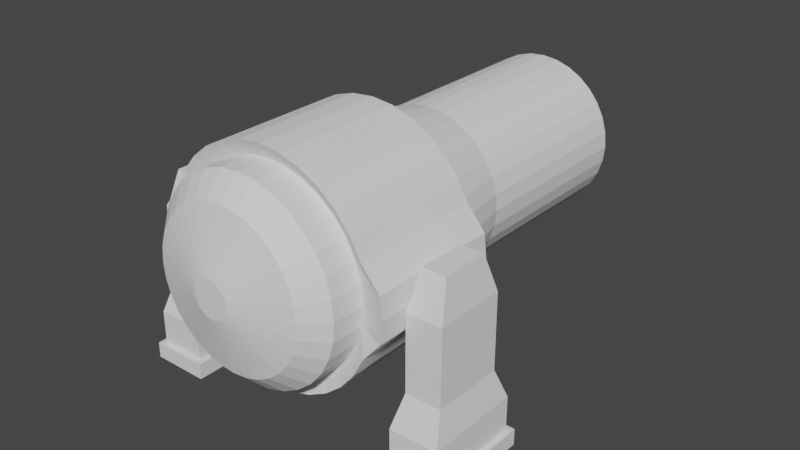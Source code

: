 # Source: canon.blend  (saved by Blender 2.81.16; exported with 4.5.12 LTS)
import bpy
from mathutils import Matrix  # noqa: F401  (used for matrix-valued properties, if any)

bpy.ops.wm.read_factory_settings(use_empty=True)
scene = bpy.context.scene
scene.name = 'Scene'

# ---- collections
col_collection = bpy.data.collections.new('Collection'); scene.collection.children.link(col_collection)

# ---- world
world_world = bpy.data.worlds.new('World'); scene.world = world_world
world_world.use_nodes = True; world_world.node_tree.nodes.clear()
_N = world_world.node_tree.nodes; _L = world_world.node_tree.links
n0 = _N.new('ShaderNodeOutputWorld'); n0.name = 'World Output'; n0.location = (300, 300)
n1 = _N.new('ShaderNodeBackground'); n1.name = 'Background'; n1.location = (10, 300)
n1.inputs[0].default_value = (0.05088, 0.05088, 0.05088, 1.0)
_L.new(n1.outputs[0], n0.inputs[0])
n0.is_active_output = True
world_world.color = (0.05088, 0.05088, 0.05088)
world_world.use_sun_shadow = False
world_world.sun_shadow_jitter_overblur = 0.0

# ---- meshes
me_cylinder = bpy.data.meshes.new('Cylinder')
me_cylinder.from_pydata([(-5.088e-08, 0.8668, -4.171), (-2.462e-08, 1.207, 0.6933), (0.1691, 0.8501, -4.171), (0.2355, 1.184, 0.6933), (0.3317, 0.8008, -4.171), (0.4619, 1.115, 0.6933), (0.4815, 0.7207, -4.171), (0.6705, 1.004, 0.6933), (0.6129, 0.6129, -4.171), (0.8534, 0.8534, 0.6933), (0.7207, 0.4815, -4.171), (1.004, 0.6705, 0.6933), (0.8008, 0.3317, -4.171), (1.115, 0.4619, 0.6933), (0.8501, 0.1691, -4.171), (1.184, 0.2355, 0.6933), (0.8668, -8.355e-08, -4.171), (1.207, 1.355e-08, 0.6933), (0.8501, -0.1691, -4.171), (1.184, -0.2355, 0.6933), (0.8008, -0.3317, -4.171), (1.115, -0.4619, 0.6933), (0.7207, -0.4815, -4.171), (1.004, -0.6705, 0.6933), (0.6129, -0.6129, -4.171), (0.8534, -0.8534, 0.6933), (0.4815, -0.7207, -4.171), (0.6705, -1.004, 0.6933), (0.3317, -0.8008, -4.171), (0.4619, -1.115, 0.6933), (0.1691, -0.8501, -4.171), (0.2355, -1.184, 0.6933), (-2.849e-07, -0.8668, -4.171), (-4.179e-07, -1.207, 0.6933), (-0.1691, -0.8501, -4.171), (-0.2355, -1.184, 0.6933), (-0.3317, -0.8008, -4.171), (-0.4619, -1.115, 0.6933), (-0.4815, -0.7207, -4.171), (-0.6705, -1.004, 0.6933), (-0.6129, -0.6129, -4.171), (-0.8534, -0.8534, 0.6933), (-0.7207, -0.4815, -4.171), (-1.004, -0.6705, 0.6933), (-0.8008, -0.3317, -4.171), (-1.115, -0.4619, 0.6933), (-0.8501, -0.1691, -4.171), (-1.184, -0.2355, 0.6933), (-0.8668, 7.043e-07, -4.171), (-1.207, 1.088e-06, 0.6933), (-0.8501, 0.1691, -4.171), (-1.184, 0.2355, 0.6933), (-0.8008, 0.3317, -4.171), (-1.115, 0.4619, 0.6933), (-0.7207, 0.4815, -4.171), (-1.004, 0.6705, 0.6933), (-0.6129, 0.6129, -4.171), (-0.8534, 0.8534, 0.6933), (-0.4815, 0.7207, -4.171), (-0.6705, 1.004, 0.6933), (-0.3317, 0.8008, -4.171), (-0.4619, 1.115, 0.6933), (-0.1691, 0.8501, -4.171), (-0.2355, 1.184, 0.6933), (0.0, 1.0, -1.8), (0.1951, 0.9808, -1.8), (0.3827, 0.9239, -1.8), (0.5556, 0.8315, -1.8), (0.7071, 0.7071, -1.8), (0.8315, 0.5556, -1.8), (0.9239, 0.3827, -1.8), (0.9808, 0.1951, -1.8), (1.0, -3.183e-09, -1.8), (0.9808, -0.1951, -1.8), (0.9239, -0.3827, -1.8), (0.8315, -0.5556, -1.8), (0.7071, -0.7071, -1.8), (0.5556, -0.8315, -1.8), (0.3827, -0.9239, -1.8), (0.1951, -0.9808, -1.8), (-3.258e-07, -1.0, -1.8), (-0.1951, -0.9808, -1.8), (-0.3827, -0.9239, -1.8), (-0.5556, -0.8315, -1.8), (-0.7071, -0.7071, -1.8), (-0.8315, -0.5556, -1.8), (-0.9239, -0.3827, -1.8), (-0.9808, -0.1951, -1.8), (-1.0, 8.869e-07, -1.8), (-0.9808, 0.1951, -1.8), (-0.9239, 0.3827, -1.8), (-0.8315, 0.5556, -1.8), (-0.7071, 0.7071, -1.8), (-0.5556, 0.8315, -1.8), (-0.3827, 0.9239, -1.8), (-0.1951, 0.9808, -1.8), (-2.462e-08, 1.207, -0.7373), (0.2355, 1.184, -0.7373), (0.4619, 1.115, -0.7373), (0.6705, 1.004, -0.7373), (0.8534, 0.8534, -0.7373), (1.004, 0.6705, -0.7373), (1.115, 0.4619, -0.7373), (1.184, 0.2355, -0.7373), (1.207, -2.261e-08, -0.7373), (1.184, -0.2355, -0.7373), (1.115, -0.4619, -0.7373), (1.004, -0.6705, -0.7373), (0.8534, -0.8534, -0.7373), (0.6705, -1.004, -0.7373), (0.4619, -1.115, -0.7373), (0.2355, -1.184, -0.7373), (-4.179e-07, -1.207, -0.7373), (-0.2355, -1.184, -0.7373), (-0.4619, -1.115, -0.7373), (-0.6705, -1.004, -0.7373), (-0.8534, -0.8534, -0.7373), (-1.004, -0.6705, -0.7373), (-1.115, -0.4619, -0.7373), (-1.184, -0.2355, -0.7373), (-1.207, 1.052e-06, -0.7373), (-1.184, 0.2355, -0.7373), (-1.115, 0.4619, -0.7373), (-1.004, 0.6705, -0.7373), (-0.8534, 0.8534, -0.7373), (-0.6705, 1.004, -0.7373), (-0.4619, 1.115, -0.7373), (-0.2355, 1.184, -0.7373), (0.0, 1.0, -4.171), (0.1951, 0.9808, -4.171), (0.3827, 0.9239, -4.171), (0.5556, 0.8315, -4.171), (0.7071, 0.7071, -4.171), (0.8315, 0.5556, -4.171), (0.9239, 0.3827, -4.171), (0.9808, 0.1951, -4.171), (1.0, -6.31e-08, -4.171), (0.9808, -0.1951, -4.171), (0.9239, -0.3827, -4.171), (0.8315, -0.5556, -4.171), (0.7071, -0.7071, -4.171), (0.5556, -0.8315, -4.171), (0.3827, -0.9239, -4.171), (0.1951, -0.9808, -4.171), (-3.258e-07, -1.0, -4.171), (-0.1951, -0.9808, -4.171), (-0.3827, -0.9239, -4.171), (-0.5556, -0.8315, -4.171), (-0.7071, -0.7071, -4.171), (-0.8315, -0.5556, -4.171), (-0.9239, -0.3827, -4.171), (-0.9808, -0.1951, -4.171), (-1.0, 8.27e-07, -4.171), (-0.9808, 0.1951, -4.171), (-0.9239, 0.3827, -4.171), (-0.8315, 0.5556, -4.171), (-0.7071, 0.7071, -4.171), (-0.5556, 0.8315, -4.171), (-0.3827, 0.9239, -4.171), (-0.1951, 0.9808, -4.171), (-1.222e-06, 0.8668, -0.1194), (0.1691, 0.8501, -0.1194), (0.3317, 0.8008, -0.1194), (0.4815, 0.7207, -0.1194), (0.6129, 0.6129, -0.1194), (0.7207, 0.4815, -0.1194), (0.8008, 0.3317, -0.1194), (0.8501, 0.1691, -0.1194), (0.8667, -8.355e-08, -0.1194), (0.8501, -0.1691, -0.1194), (0.8008, -0.3317, -0.1194), (0.7207, -0.4815, -0.1194), (0.6129, -0.6129, -0.1194), (0.4815, -0.7207, -0.1194), (0.3317, -0.8008, -0.1194), (0.1691, -0.8501, -0.1194), (-1.456e-06, -0.8668, -0.1194), (-0.1691, -0.8501, -0.1194), (-0.3317, -0.8008, -0.1194), (-0.4815, -0.7207, -0.1194), (-0.6129, -0.6129, -0.1194), (-0.7207, -0.4815, -0.1194), (-0.8008, -0.3317, -0.1194), (-0.8501, -0.1691, -0.1194), (-0.8668, 7.043e-07, -0.1194), (-0.8501, 0.1691, -0.1194), (-0.8008, 0.3317, -0.1194), (-0.7207, 0.4815, -0.1194), (-0.6129, 0.6129, -0.1194), (-0.4815, 0.7207, -0.1194), (-0.3317, 0.8008, -0.1194), (-0.1691, 0.8501, -0.1194), (0.2723, 1.369, 0.8051), (-4.502e-08, 1.396, 0.8051), (-4.502e-08, 1.396, -0.8491), (0.534, 1.289, 0.8051), (0.7753, 1.16, 0.8051), (0.9868, 0.9868, 0.8051), (1.16, 0.7753, 0.8051), (1.289, 0.534, 0.8051), (1.513, 0.2723, 0.8051), (1.543, -2.9e-08, 0.8051), (1.513, -0.2723, 0.8051), (1.289, -0.534, 0.8051), (1.16, -0.7753, 0.8051), (0.9868, -0.9868, 0.8051), (0.7753, -1.16, 0.8051), (0.534, -1.289, 0.8051), (0.2723, -1.369, 0.8051), (-4.997e-07, -1.396, 0.8051), (-0.2723, -1.369, 0.8051), (-0.534, -1.289, 0.8051), (-0.7753, -1.16, 0.8051), (-0.9868, -0.9868, 0.8051), (-1.16, -0.7753, 0.8051), (-1.289, -0.534, 0.8051), (-1.513, -0.2723, 0.8051), (-1.543, 1.213e-06, 0.8051), (-1.513, 0.2723, 0.8051), (-1.289, 0.534, 0.8051), (-1.16, 0.7753, 0.8051), (-0.9868, 0.9868, 0.8051), (-0.7753, 1.16, 0.8051), (-0.534, 1.289, 0.8051), (-0.2723, 1.369, 0.8051), (0.2723, 1.369, -0.8491), (0.534, 1.289, -0.8491), (0.7753, 1.16, -0.8491), (0.9868, 0.9868, -0.8491), (1.16, 0.7753, -0.8491), (1.289, 0.534, -0.8491), (1.513, 0.2723, -0.8491), (1.543, -7.081e-08, -0.8491), (1.513, -0.2723, -0.8491), (1.289, -0.534, -0.8491), (1.16, -0.7753, -0.8491), (0.9868, -0.9868, -0.8491), (0.7753, -1.16, -0.8491), (0.534, -1.289, -0.8491), (0.2723, -1.369, -0.8491), (-4.997e-07, -1.396, -0.8491), (-0.2723, -1.369, -0.8491), (-0.534, -1.289, -0.8491), (-0.7753, -1.16, -0.8491), (-0.9868, -0.9868, -0.8491), (-1.16, -0.7753, -0.8491), (-1.289, -0.534, -0.8491), (-1.513, -0.2723, -0.8491), (-1.543, 1.171e-06, -0.8491), (-1.513, 0.2723, -0.8491), (-1.289, 0.534, -0.8491), (-1.16, 0.7753, -0.8491), (-0.9868, 0.9868, -0.8491), (-0.7753, 1.16, -0.8491), (-0.534, 1.289, -0.8491), (-0.2723, 1.369, -0.8491), (-0.04402, 0.2213, 1.557), (-0.08634, 0.2085, 1.557), (-0.1254, 0.1876, 1.557), (-0.1595, 0.1595, 1.557), (-0.1876, 0.1254, 1.557), (-0.2085, 0.08634, 1.557), (-0.2213, 0.04402, 1.557), (-0.2256, 3.636e-07, 1.557), (-0.2213, -0.04402, 1.557), (-0.2085, -0.08634, 1.557), (-0.1876, -0.1254, 1.557), (-0.1595, -0.1595, 1.557), (-0.1254, -0.1876, 1.557), (-0.08634, -0.2085, 1.557), (-0.04402, -0.2213, 1.557), (-7.338e-08, -0.2256, 1.557), (0.04402, -0.2213, 1.557), (0.08634, -0.2085, 1.557), (0.1254, -0.1876, 1.557), (0.1595, -0.1595, 1.557), (0.1876, -0.1254, 1.557), (0.2085, -0.08634, 1.557), (0.2213, -0.04402, 1.557), (0.2256, 1.59e-07, 1.557), (0.2213, 0.04402, 1.557), (0.2085, 0.08634, 1.557), (0.1876, 0.1254, 1.557), (0.1595, 0.1595, 1.557), (0.1254, 0.1876, 1.557), (0.08634, 0.2085, 1.557), (0.04402, 0.2213, 1.557), (1.638e-08, 0.2256, 1.557), (0.1863, 0.9368, 1.352), (0.2355, 1.184, 1.101), (-5.818e-10, 1.207, 1.101), (-1.732e-07, 0.9551, 1.352), (0.3655, 0.8824, 1.352), (0.4619, 1.115, 1.101), (0.5306, 0.7942, 1.352), (0.6705, 1.004, 1.101), (0.6754, 0.6754, 1.352), (0.8534, 0.8534, 1.101), (0.7942, 0.5306, 1.352), (1.004, 0.6705, 1.101), (0.8824, 0.3655, 1.352), (1.115, 0.4619, 1.101), (0.9368, 0.1863, 1.352), (1.184, 0.2355, 1.101), (0.9551, 1.445e-08, 1.352), (1.207, 1.355e-08, 1.101), (0.9368, -0.1863, 1.352), (1.184, -0.2355, 1.101), (0.8824, -0.3655, 1.352), (1.115, -0.4619, 1.101), (0.7942, -0.5306, 1.352), (1.004, -0.6705, 1.101), (0.6754, -0.6754, 1.352), (0.8534, -0.8534, 1.101), (0.5306, -0.7942, 1.352), (0.6705, -1.004, 1.101), (0.3655, -0.8824, 1.352), (0.4619, -1.115, 1.101), (0.1863, -0.9368, 1.352), (0.2355, -1.184, 1.101), (-5.532e-07, -0.9551, 1.352), (-3.939e-07, -1.207, 1.101), (-0.1863, -0.9368, 1.352), (-0.2355, -1.184, 1.101), (-0.3655, -0.8824, 1.352), (-0.4619, -1.115, 1.101), (-0.5306, -0.7942, 1.352), (-0.6705, -1.004, 1.101), (-0.6754, -0.6754, 1.352), (-0.8534, -0.8534, 1.101), (-0.7942, -0.5306, 1.352), (-1.004, -0.6705, 1.101), (-0.8824, -0.3655, 1.352), (-1.115, -0.4619, 1.101), (-0.9368, -0.1863, 1.352), (-1.184, -0.2355, 1.101), (-0.9551, 8.806e-07, 1.352), (-1.207, 1.088e-06, 1.101), (-0.9368, 0.1863, 1.352), (-1.184, 0.2355, 1.101), (-0.8824, 0.3655, 1.352), (-1.115, 0.4619, 1.101), (-0.7942, 0.5306, 1.352), (-1.004, 0.6705, 1.101), (-0.6754, 0.6754, 1.352), (-0.8534, 0.8534, 1.101), (-0.5306, 0.7942, 1.352), (-0.6705, 1.004, 1.101), (-0.3655, 0.8824, 1.352), (-0.4619, 1.115, 1.101), (-0.1863, 0.9368, 1.352), (-0.2355, 1.184, 1.101), (-4.502e-08, 1.396, -0.2977), (-4.502e-08, 1.396, 0.2537), (0.2723, 1.369, 0.2537), (0.2723, 1.369, -0.2977), (0.534, 1.289, 0.2537), (0.534, 1.289, -0.2977), (0.7753, 1.16, 0.2537), (0.7753, 1.16, -0.2977), (0.9868, 0.9868, 0.2537), (0.9868, 0.9868, -0.2977), (1.16, 0.7753, 0.2537), (1.16, 0.7753, -0.2977), (1.289, 0.534, 0.2537), (1.289, 0.534, -0.2977), (1.513, 0.2723, 0.2537), (1.513, 0.2723, -0.2977), (1.543, -4.294e-08, 0.2537), (1.543, -5.687e-08, -0.2977), (1.513, -0.2723, 0.2537), (1.513, -0.2723, -0.2977), (1.289, -0.534, 0.2537), (1.289, -0.534, -0.2977), (1.16, -0.7753, 0.2537), (1.16, -0.7753, -0.2977), (0.9868, -0.9868, 0.2537), (0.9868, -0.9868, -0.2977), (0.7753, -1.16, 0.2537), (0.7753, -1.16, -0.2977), (0.534, -1.289, 0.2537), (0.534, -1.289, -0.2977), (0.2723, -1.369, 0.2537), (0.2723, -1.369, -0.2977), (-4.997e-07, -1.396, 0.2537), (-4.997e-07, -1.396, -0.2977), (-0.2723, -1.369, 0.2537), (-0.2723, -1.369, -0.2977), (-0.534, -1.289, 0.2537), (-0.534, -1.289, -0.2977), (-0.7753, -1.16, 0.2537), (-0.7753, -1.16, -0.2977), (-0.9868, -0.9868, 0.2537), (-0.9868, -0.9868, -0.2977), (-1.16, -0.7753, 0.2537), (-1.16, -0.7753, -0.2977), (-1.289, -0.534, 0.2537), (-1.289, -0.534, -0.2977), (-1.513, -0.2723, 0.2537), (-1.513, -0.2723, -0.2977), (-1.543, 1.199e-06, 0.2537), (-1.543, 1.185e-06, -0.2977), (-1.513, 0.2723, 0.2537), (-1.513, 0.2723, -0.2977), (-1.289, 0.534, 0.2537), (-1.289, 0.534, -0.2977), (-1.16, 0.7753, 0.2537), (-1.16, 0.7753, -0.2977), (-0.9868, 0.9868, 0.2537), (-0.9868, 0.9868, -0.2977), (-0.7753, 1.16, 0.2537), (-0.7753, 1.16, -0.2977), (-0.534, 1.289, 0.2537), (-0.534, 1.289, -0.2977), (-0.2723, 1.369, 0.2537), (-0.2723, 1.369, -0.2977)], [], [(23, 25, 205, 204), (96, 127, 255, 194), (102, 101, 229, 230), (5, 7, 196, 195), (57, 59, 222, 221), (103, 102, 230, 231), (39, 41, 213, 212), (104, 103, 231, 232), (21, 23, 204, 203), (105, 104, 232, 233), (3, 5, 195, 192), (55, 57, 221, 220), (106, 105, 233, 234), (37, 39, 212, 211), (107, 106, 234, 235), (19, 21, 203, 202), (108, 107, 235, 236), (53, 55, 220, 219), (109, 108, 236, 237), (1, 3, 192, 193), (35, 37, 211, 210), (110, 109, 237, 238), (17, 19, 202, 201), (111, 110, 238, 239), (112, 111, 239, 240), (51, 53, 219, 218), (33, 35, 210, 209), (113, 112, 240, 241), (15, 17, 201, 200), (114, 113, 241, 242), (1, 63, 351, 290), (49, 51, 218, 217), (115, 114, 242, 243), (16, 18, 169, 168), (159, 95, 64, 128), (158, 94, 95, 159), (157, 93, 94, 158), (156, 92, 93, 157), (155, 91, 92, 156), (154, 90, 91, 155), (153, 89, 90, 154), (152, 88, 89, 153), (151, 87, 88, 152), (150, 86, 87, 151), (149, 85, 86, 150), (148, 84, 85, 149), (147, 83, 84, 148), (146, 82, 83, 147), (145, 81, 82, 146), (144, 80, 81, 145), (143, 79, 80, 144), (142, 78, 79, 143), (141, 77, 78, 142), (140, 76, 77, 141), (139, 75, 76, 140), (138, 74, 75, 139), (137, 73, 74, 138), (136, 72, 73, 137), (135, 71, 72, 136), (134, 70, 71, 135), (133, 69, 70, 134), (132, 68, 69, 133), (131, 67, 68, 132), (130, 66, 67, 131), (129, 65, 66, 130), (128, 64, 65, 129), (95, 127, 96, 64), (94, 126, 127, 95), (93, 125, 126, 94), (92, 124, 125, 93), (91, 123, 124, 92), (90, 122, 123, 91), (89, 121, 122, 90), (88, 120, 121, 89), (87, 119, 120, 88), (86, 118, 119, 87), (85, 117, 118, 86), (84, 116, 117, 85), (83, 115, 116, 84), (82, 114, 115, 83), (81, 113, 114, 82), (80, 112, 113, 81), (79, 111, 112, 80), (78, 110, 111, 79), (77, 109, 110, 78), (76, 108, 109, 77), (75, 107, 108, 76), (74, 106, 107, 75), (73, 105, 106, 74), (72, 104, 105, 73), (71, 103, 104, 72), (70, 102, 103, 71), (69, 101, 102, 70), (68, 100, 101, 69), (67, 99, 100, 68), (66, 98, 99, 67), (65, 97, 98, 66), (64, 96, 97, 65), (2, 0, 128, 129), (4, 2, 129, 130), (6, 4, 130, 131), (8, 6, 131, 132), (10, 8, 132, 133), (12, 10, 133, 134), (14, 12, 134, 135), (16, 14, 135, 136), (18, 16, 136, 137), (20, 18, 137, 138), (22, 20, 138, 139), (24, 22, 139, 140), (26, 24, 140, 141), (28, 26, 141, 142), (30, 28, 142, 143), (32, 30, 143, 144), (34, 32, 144, 145), (36, 34, 145, 146), (38, 36, 146, 147), (40, 38, 147, 148), (42, 40, 148, 149), (44, 42, 149, 150), (46, 44, 150, 151), (48, 46, 151, 152), (50, 48, 152, 153), (52, 50, 153, 154), (54, 52, 154, 155), (56, 54, 155, 156), (58, 56, 156, 157), (60, 58, 157, 158), (62, 60, 158, 159), (0, 62, 159, 128), (160, 161, 162, 163, 164, 165, 166, 167, 168, 169, 170, 171, 172, 173, 174, 175, 176, 177, 178, 179, 180, 181, 182, 183, 184, 185, 186, 187, 188, 189, 190, 191), (44, 46, 183, 182), (18, 20, 170, 169), (46, 48, 184, 183), (20, 22, 171, 170), (48, 50, 185, 184), (22, 24, 172, 171), (50, 52, 186, 185), (24, 26, 173, 172), (52, 54, 187, 186), (26, 28, 174, 173), (0, 2, 161, 160), (54, 56, 188, 187), (28, 30, 175, 174), (2, 4, 162, 161), (56, 58, 189, 188), (30, 32, 176, 175), (4, 6, 163, 162), (58, 60, 190, 189), (32, 34, 177, 176), (6, 8, 164, 163), (60, 62, 191, 190), (34, 36, 178, 177), (8, 10, 165, 164), (62, 0, 160, 191), (36, 38, 179, 178), (10, 12, 166, 165), (38, 40, 180, 179), (12, 14, 167, 166), (40, 42, 181, 180), (14, 16, 168, 167), (42, 44, 182, 181), (353, 193, 192, 354), (354, 192, 195, 356), (356, 195, 196, 358), (358, 196, 197, 360), (360, 197, 198, 362), (362, 198, 199, 364), (364, 199, 200, 366), (366, 200, 201, 368), (368, 201, 202, 370), (370, 202, 203, 372), (372, 203, 204, 374), (374, 204, 205, 376), (376, 205, 206, 378), (378, 206, 207, 380), (380, 207, 208, 382), (382, 208, 209, 384), (384, 209, 210, 386), (386, 210, 211, 388), (388, 211, 212, 390), (390, 212, 213, 392), (392, 213, 214, 394), (394, 214, 215, 396), (396, 215, 216, 398), (398, 216, 217, 400), (400, 217, 218, 402), (402, 218, 219, 404), (404, 219, 220, 406), (406, 220, 221, 408), (408, 221, 222, 410), (410, 222, 223, 412), (412, 223, 224, 414), (414, 224, 193, 353), (101, 100, 228, 229), (41, 43, 214, 213), (127, 126, 254, 255), (100, 99, 227, 228), (59, 61, 223, 222), (126, 125, 253, 254), (7, 9, 197, 196), (99, 98, 226, 227), (125, 124, 252, 253), (25, 27, 206, 205), (98, 97, 225, 226), (43, 45, 215, 214), (124, 123, 251, 252), (97, 96, 194, 225), (61, 63, 224, 223), (123, 122, 250, 251), (9, 11, 198, 197), (122, 121, 249, 250), (27, 29, 207, 206), (45, 47, 216, 215), (121, 120, 248, 249), (63, 1, 193, 224), (120, 119, 247, 248), (11, 13, 199, 198), (119, 118, 246, 247), (29, 31, 208, 207), (47, 49, 217, 216), (118, 117, 245, 246), (117, 116, 244, 245), (13, 15, 200, 199), (116, 115, 243, 244), (31, 33, 209, 208), (5, 3, 289, 293), (25, 23, 311, 313), (43, 41, 329, 331), (61, 59, 347, 349), (17, 15, 303, 305), (35, 33, 321, 323), (53, 51, 339, 341), (9, 7, 295, 297), (27, 25, 313, 315), (45, 43, 331, 333), (63, 61, 349, 351), (19, 17, 305, 307), (37, 35, 323, 325), (55, 53, 341, 343), (11, 9, 297, 299), (29, 27, 315, 317), (47, 45, 333, 335), (286, 287, 256, 257, 258, 259, 260, 261, 262, 263, 264, 265, 266, 267, 268, 269, 270, 271, 272, 273, 274, 275, 276, 277, 278, 279, 280, 281, 282, 283, 284, 285), (21, 19, 307, 309), (39, 37, 325, 327), (57, 55, 343, 345), (13, 11, 299, 301), (31, 29, 317, 319), (49, 47, 335, 337), (348, 346, 258, 257), (7, 5, 293, 295), (23, 21, 309, 311), (41, 39, 327, 329), (59, 57, 345, 347), (15, 13, 301, 303), (33, 31, 319, 321), (51, 49, 337, 339), (289, 290, 291, 288), (293, 289, 288, 292), (295, 293, 292, 294), (297, 295, 294, 296), (299, 297, 296, 298), (301, 299, 298, 300), (303, 301, 300, 302), (305, 303, 302, 304), (307, 305, 304, 306), (309, 307, 306, 308), (311, 309, 308, 310), (313, 311, 310, 312), (315, 313, 312, 314), (317, 315, 314, 316), (319, 317, 316, 318), (321, 319, 318, 320), (323, 321, 320, 322), (325, 323, 322, 324), (327, 325, 324, 326), (329, 327, 326, 328), (331, 329, 328, 330), (333, 331, 330, 332), (335, 333, 332, 334), (337, 335, 334, 336), (339, 337, 336, 338), (341, 339, 338, 340), (343, 341, 340, 342), (345, 343, 342, 344), (347, 345, 344, 346), (349, 347, 346, 348), (351, 349, 348, 350), (290, 351, 350, 291), (3, 1, 290, 289), (304, 302, 280, 279), (322, 320, 271, 270), (340, 338, 262, 261), (296, 294, 284, 283), (314, 312, 275, 274), (332, 330, 266, 265), (350, 348, 257, 256), (306, 304, 279, 278), (324, 322, 270, 269), (342, 340, 261, 260), (291, 350, 256, 287), (298, 296, 283, 282), (316, 314, 274, 273), (334, 332, 265, 264), (288, 291, 287, 286), (308, 306, 278, 277), (326, 324, 269, 268), (344, 342, 260, 259), (300, 298, 282, 281), (318, 316, 273, 272), (336, 334, 264, 263), (292, 288, 286, 285), (310, 308, 277, 276), (328, 326, 268, 267), (346, 344, 259, 258), (302, 300, 281, 280), (320, 318, 272, 271), (338, 336, 263, 262), (294, 292, 285, 284), (312, 310, 276, 275), (330, 328, 267, 266), (255, 415, 352, 194), (415, 414, 353, 352), (254, 413, 415, 255), (413, 412, 414, 415), (253, 411, 413, 254), (411, 410, 412, 413), (252, 409, 411, 253), (409, 408, 410, 411), (251, 407, 409, 252), (407, 406, 408, 409), (250, 405, 407, 251), (405, 404, 406, 407), (249, 403, 405, 250), (403, 402, 404, 405), (248, 401, 403, 249), (401, 400, 402, 403), (247, 399, 401, 248), (399, 398, 400, 401), (246, 397, 399, 247), (397, 396, 398, 399), (245, 395, 397, 246), (395, 394, 396, 397), (244, 393, 395, 245), (393, 392, 394, 395), (243, 391, 393, 244), (391, 390, 392, 393), (242, 389, 391, 243), (389, 388, 390, 391), (241, 387, 389, 242), (387, 386, 388, 389), (240, 385, 387, 241), (385, 384, 386, 387), (239, 383, 385, 240), (383, 382, 384, 385), (238, 381, 383, 239), (381, 380, 382, 383), (237, 379, 381, 238), (379, 378, 380, 381), (236, 377, 379, 237), (377, 376, 378, 379), (235, 375, 377, 236), (375, 374, 376, 377), (234, 373, 375, 235), (373, 372, 374, 375), (233, 371, 373, 234), (371, 370, 372, 373), (232, 369, 371, 233), (369, 368, 370, 371), (231, 367, 369, 232), (367, 366, 368, 369), (230, 365, 367, 231), (365, 364, 366, 367), (229, 363, 365, 230), (363, 362, 364, 365), (228, 361, 363, 229), (361, 360, 362, 363), (227, 359, 361, 228), (359, 358, 360, 361), (226, 357, 359, 227), (357, 356, 358, 359), (225, 355, 357, 226), (355, 354, 356, 357), (194, 352, 355, 225), (352, 353, 354, 355)])
_uv = me_cylinder.uv_layers.new(name='UVMap')
_uv.uv.foreach_set('vector', [0.4496, 0.1167, 0.4197, 0.08029, 0.4197, 0.08029, 0.4496, 0.1167, 0.0, 0.875, 0.03125, 0.875, 0.03125, 0.875, 0.0, 0.875, 0.8125, 0.875, 0.8438, 0.875, 0.8438, 0.875, 0.8125, 0.875, 0.3418, 0.4717, 0.3833, 0.4496, 0.3833, 0.4496, 0.3418, 0.4717, 0.08029, 0.4197, 0.1167, 0.4496, 0.1167, 0.4496, 0.08029, 0.4197, 0.7812, 0.875, 0.8125, 0.875, 0.8125, 0.875, 0.7812, 0.875, 0.1167, 0.05045, 0.08029, 0.08029, 0.08029, 0.08029, 0.1167, 0.05045, 0.75, 0.875, 0.7812, 0.875, 0.7812, 0.875, 0.75, 0.875, 0.4717, 0.1582, 0.4496, 0.1167, 0.4496, 0.1167, 0.4717, 0.1582, 0.7188, 0.875, 0.75, 0.875, 0.75, 0.875, 0.7188, 0.875, 0.2968, 0.4854, 0.3418, 0.4717, 0.3418, 0.4717, 0.2968, 0.4854, 0.05045, 0.3833, 0.08029, 0.4197, 0.08029, 0.4197, 0.05045, 0.3833, 0.6875, 0.875, 0.7188, 0.875, 0.7188, 0.875, 0.6875, 0.875, 0.1582, 0.02827, 0.1167, 0.05045, 0.1167, 0.05045, 0.1582, 0.02827, 0.6563, 0.875, 0.6875, 0.875, 0.6875, 0.875, 0.6563, 0.875, 0.4854, 0.2032, 0.4717, 0.1582, 0.4717, 0.1582, 0.4854, 0.2032, 0.625, 0.875, 0.6563, 0.875, 0.6563, 0.875, 0.625, 0.875, 0.02827, 0.3418, 0.05045, 0.3833, 0.05045, 0.3833, 0.02827, 0.3418, 0.5938, 0.875, 0.625, 0.875, 0.625, 0.875, 0.5938, 0.875, 0.25, 0.49, 0.2968, 0.4854, 0.2968, 0.4854, 0.25, 0.49, 0.2032, 0.01461, 0.1582, 0.02827, 0.1582, 0.02827, 0.2032, 0.01461, 0.5625, 0.875, 0.5938, 0.875, 0.5938, 0.875, 0.5625, 0.875, 0.49, 0.25, 0.4854, 0.2032, 0.4854, 0.2032, 0.49, 0.25, 0.5312, 0.875, 0.5625, 0.875, 0.5625, 0.875, 0.5312, 0.875, 0.5, 0.875, 0.5312, 0.875, 0.5312, 0.875, 0.5, 0.875, 0.01461, 0.2968, 0.02827, 0.3418, 0.02827, 0.3418, 0.01461, 0.2968, 0.25, 0.01, 0.2032, 0.01461, 0.2032, 0.01461, 0.25, 0.01, 0.4688, 0.875, 0.5, 0.875, 0.5, 0.875, 0.4688, 0.875, 0.4854, 0.2968, 0.49, 0.25, 0.49, 0.25, 0.4854, 0.2968, 0.4375, 0.875, 0.4688, 0.875, 0.4688, 0.875, 0.4375, 0.875, 0.25, 0.49, 0.2032, 0.4854, 0.2032, 0.4854, 0.25, 0.49, 0.01, 0.25, 0.01461, 0.2968, 0.01461, 0.2968, 0.01, 0.25, 0.4062, 0.875, 0.4375, 0.875, 0.4375, 0.875, 0.4062, 0.875, 0.958, 0.25, 0.954, 0.2094, 0.954, 0.2094, 0.958, 0.25, 0.03125, 0.5, 0.03125, 0.75, 0.0, 0.75, 0.0, 0.5, 0.0625, 0.5, 0.0625, 0.75, 0.03125, 0.75, 0.03125, 0.5, 0.09375, 0.5, 0.09375, 0.75, 0.0625, 0.75, 0.0625, 0.5, 0.125, 0.5, 0.125, 0.75, 0.09375, 0.75, 0.09375, 0.5, 0.1562, 0.5, 0.1562, 0.75, 0.125, 0.75, 0.125, 0.5, 0.1875, 0.5, 0.1875, 0.75, 0.1562, 0.75, 0.1562, 0.5, 0.2188, 0.5, 0.2188, 0.75, 0.1875, 0.75, 0.1875, 0.5, 0.25, 0.5, 0.25, 0.75, 0.2188, 0.75, 0.2188, 0.5, 0.2812, 0.5, 0.2812, 0.75, 0.25, 0.75, 0.25, 0.5, 0.3125, 0.5, 0.3125, 0.75, 0.2812, 0.75, 0.2812, 0.5, 0.3438, 0.5, 0.3438, 0.75, 0.3125, 0.75, 0.3125, 0.5, 0.375, 0.5, 0.375, 0.75, 0.3438, 0.75, 0.3438, 0.5, 0.4062, 0.5, 0.4062, 0.75, 0.375, 0.75, 0.375, 0.5, 0.4375, 0.5, 0.4375, 0.75, 0.4062, 0.75, 0.4062, 0.5, 0.4688, 0.5, 0.4688, 0.75, 0.4375, 0.75, 0.4375, 0.5, 0.5, 0.5, 0.5, 0.75, 0.4688, 0.75, 0.4688, 0.5, 0.5312, 0.5, 0.5312, 0.75, 0.5, 0.75, 0.5, 0.5, 0.5625, 0.5, 0.5625, 0.75, 0.5312, 0.75, 0.5312, 0.5, 0.5938, 0.5, 0.5938, 0.75, 0.5625, 0.75, 0.5625, 0.5, 0.625, 0.5, 0.625, 0.75, 0.5938, 0.75, 0.5938, 0.5, 0.6562, 0.5, 0.6562, 0.75, 0.625, 0.75, 0.625, 0.5, 0.6875, 0.5, 0.6875, 0.75, 0.6562, 0.75, 0.6562, 0.5, 0.7188, 0.5, 0.7188, 0.75, 0.6875, 0.75, 0.6875, 0.5, 0.75, 0.5, 0.75, 0.75, 0.7188, 0.75, 0.7188, 0.5, 0.7812, 0.5, 0.7812, 0.75, 0.75, 0.75, 0.75, 0.5, 0.8125, 0.5, 0.8125, 0.75, 0.7812, 0.75, 0.7812, 0.5, 0.8438, 0.5, 0.8438, 0.75, 0.8125, 0.75, 0.8125, 0.5, 0.875, 0.5, 0.875, 0.75, 0.8438, 0.75, 0.8438, 0.5, 0.9062, 0.5, 0.9063, 0.75, 0.875, 0.75, 0.875, 0.5, 0.9375, 0.5, 0.9375, 0.75, 0.9063, 0.75, 0.9062, 0.5, 0.9688, 0.5, 0.9688, 0.75, 0.9375, 0.75, 0.9375, 0.5, 1.0, 0.5, 1.0, 0.75, 0.9688, 0.75, 0.9688, 0.5, 0.03125, 0.75, 0.03125, 0.875, 0.0, 0.875, 0.0, 0.75, 0.0625, 0.75, 0.0625, 0.875, 0.03125, 0.875, 0.03125, 0.75, 0.09375, 0.75, 0.09375, 0.875, 0.0625, 0.875, 0.0625, 0.75, 0.125, 0.75, 0.125, 0.875, 0.09375, 0.875, 0.09375, 0.75, 0.1562, 0.75, 0.1562, 0.875, 0.125, 0.875, 0.125, 0.75, 0.1875, 0.75, 0.1875, 0.875, 0.1562, 0.875, 0.1562, 0.75, 0.2188, 0.75, 0.2188, 0.875, 0.1875, 0.875, 0.1875, 0.75, 0.25, 0.75, 0.25, 0.875, 0.2188, 0.875, 0.2188, 0.75, 0.2812, 0.75, 0.2812, 0.875, 0.25, 0.875, 0.25, 0.75, 0.3125, 0.75, 0.3125, 0.875, 0.2812, 0.875, 0.2812, 0.75, 0.3438, 0.75, 0.3437, 0.875, 0.3125, 0.875, 0.3125, 0.75, 0.375, 0.75, 0.375, 0.875, 0.3437, 0.875, 0.3438, 0.75, 0.4062, 0.75, 0.4062, 0.875, 0.375, 0.875, 0.375, 0.75, 0.4375, 0.75, 0.4375, 0.875, 0.4062, 0.875, 0.4062, 0.75, 0.4688, 0.75, 0.4688, 0.875, 0.4375, 0.875, 0.4375, 0.75, 0.5, 0.75, 0.5, 0.875, 0.4688, 0.875, 0.4688, 0.75, 0.5312, 0.75, 0.5312, 0.875, 0.5, 0.875, 0.5, 0.75, 0.5625, 0.75, 0.5625, 0.875, 0.5312, 0.875, 0.5312, 0.75, 0.5938, 0.75, 0.5938, 0.875, 0.5625, 0.875, 0.5625, 0.75, 0.625, 0.75, 0.625, 0.875, 0.5938, 0.875, 0.5938, 0.75, 0.6562, 0.75, 0.6563, 0.875, 0.625, 0.875, 0.625, 0.75, 0.6875, 0.75, 0.6875, 0.875, 0.6563, 0.875, 0.6562, 0.75, 0.7188, 0.75, 0.7188, 0.875, 0.6875, 0.875, 0.6875, 0.75, 0.75, 0.75, 0.75, 0.875, 0.7188, 0.875, 0.7188, 0.75, 0.7812, 0.75, 0.7812, 0.875, 0.75, 0.875, 0.75, 0.75, 0.8125, 0.75, 0.8125, 0.875, 0.7812, 0.875, 0.7812, 0.75, 0.8438, 0.75, 0.8438, 0.875, 0.8125, 0.875, 0.8125, 0.75, 0.875, 0.75, 0.875, 0.875, 0.8438, 0.875, 0.8438, 0.75, 0.9063, 0.75, 0.9063, 0.875, 0.875, 0.875, 0.875, 0.75, 0.9375, 0.75, 0.9375, 0.875, 0.9063, 0.875, 0.9063, 0.75, 0.9688, 0.75, 0.9688, 0.875, 0.9375, 0.875, 0.9375, 0.75, 1.0, 0.75, 1.0, 0.875, 0.9688, 0.875, 0.9688, 0.75, 0.7906, 0.454, 0.75, 0.458, 0.75, 0.49, 0.7968, 0.4854, 0.8296, 0.4422, 0.7906, 0.454, 0.7968, 0.4854, 0.8418, 0.4717, 0.8656, 0.423, 0.8296, 0.4422, 0.8418, 0.4717, 0.8833, 0.4496, 0.8971, 0.3971, 0.8656, 0.423, 0.8833, 0.4496, 0.9197, 0.4197, 0.923, 0.3656, 0.8971, 0.3971, 0.9197, 0.4197, 0.9496, 0.3833, 0.9422, 0.3296, 0.923, 0.3656, 0.9496, 0.3833, 0.9717, 0.3418, 0.954, 0.2906, 0.9422, 0.3296, 0.9717, 0.3418, 0.9854, 0.2968, 0.958, 0.25, 0.954, 0.2906, 0.9854, 0.2968, 0.99, 0.25, 0.954, 0.2094, 0.958, 0.25, 0.99, 0.25, 0.9854, 0.2032, 0.9422, 0.1704, 0.954, 0.2094, 0.9854, 0.2032, 0.9717, 0.1582, 0.923, 0.1344, 0.9422, 0.1704, 0.9717, 0.1582, 0.9496, 0.1167, 0.8971, 0.1029, 0.923, 0.1344, 0.9496, 0.1167, 0.9197, 0.08029, 0.8656, 0.07704, 0.8971, 0.1029, 0.9197, 0.08029, 0.8833, 0.05045, 0.8296, 0.05781, 0.8656, 0.07704, 0.8833, 0.05045, 0.8418, 0.02827, 0.7906, 0.04598, 0.8296, 0.05781, 0.8418, 0.02827, 0.7968, 0.01461, 0.75, 0.04198, 0.7906, 0.04598, 0.7968, 0.01461, 0.75, 0.01, 0.7094, 0.04598, 0.75, 0.04198, 0.75, 0.01, 0.7032, 0.01461, 0.6704, 0.05781, 0.7094, 0.04598, 0.7032, 0.01461, 0.6582, 0.02827, 0.6344, 0.07704, 0.6704, 0.05781, 0.6582, 0.02827, 0.6167, 0.05045, 0.6029, 0.1029, 0.6344, 0.07704, 0.6167, 0.05045, 0.5803, 0.08029, 0.577, 0.1344, 0.6029, 0.1029, 0.5803, 0.08029, 0.5504, 0.1167, 0.5578, 0.1704, 0.577, 0.1344, 0.5504, 0.1167, 0.5283, 0.1582, 0.546, 0.2094, 0.5578, 0.1704, 0.5283, 0.1582, 0.5146, 0.2032, 0.542, 0.25, 0.546, 0.2094, 0.5146, 0.2032, 0.51, 0.25, 0.546, 0.2906, 0.542, 0.25, 0.51, 0.25, 0.5146, 0.2968, 0.5578, 0.3296, 0.546, 0.2906, 0.5146, 0.2968, 0.5283, 0.3418, 0.577, 0.3656, 0.5578, 0.3296, 0.5283, 0.3418, 0.5504, 0.3833, 0.6029, 0.3971, 0.577, 0.3656, 0.5504, 0.3833, 0.5803, 0.4197, 0.6344, 0.423, 0.6029, 0.3971, 0.5803, 0.4197, 0.6167, 0.4496, 0.6704, 0.4422, 0.6344, 0.423, 0.6167, 0.4496, 0.6582, 0.4717, 0.7094, 0.454, 0.6704, 0.4422, 0.6582, 0.4717, 0.7032, 0.4854, 0.75, 0.458, 0.7094, 0.454, 0.7032, 0.4854, 0.75, 0.49, 0.75, 0.458, 0.7906, 0.454, 0.8296, 0.4422, 0.8656, 0.423, 0.8971, 0.3971, 0.923, 0.3656, 0.9422, 0.3296, 0.954, 0.2906, 0.958, 0.25, 0.954, 0.2094, 0.9422, 0.1704, 0.923, 0.1344, 0.8971, 0.1029, 0.8656, 0.07704, 0.8296, 0.05781, 0.7906, 0.04598, 0.75, 0.04198, 0.7094, 0.04598, 0.6704, 0.05781, 0.6344, 0.07704, 0.6029, 0.1029, 0.577, 0.1344, 0.5578, 0.1704, 0.546, 0.2094, 0.542, 0.25, 0.546, 0.2906, 0.5578, 0.3296, 0.577, 0.3656, 0.6029, 0.3971, 0.6344, 0.423, 0.6704, 0.4422, 0.7094, 0.454, 0.5578, 0.1704, 0.546, 0.2094, 0.546, 0.2094, 0.5578, 0.1704, 0.954, 0.2094, 0.9422, 0.1704, 0.9422, 0.1704, 0.954, 0.2094, 0.546, 0.2094, 0.542, 0.25, 0.542, 0.25, 0.546, 0.2094, 0.9422, 0.1704, 0.923, 0.1344, 0.923, 0.1344, 0.9422, 0.1704, 0.542, 0.25, 0.546, 0.2906, 0.546, 0.2906, 0.542, 0.25, 0.923, 0.1344, 0.8971, 0.1029, 0.8971, 0.1029, 0.923, 0.1344, 0.546, 0.2906, 0.5578, 0.3296, 0.5578, 0.3296, 0.546, 0.2906, 0.8971, 0.1029, 0.8656, 0.07704, 0.8656, 0.07704, 0.8971, 0.1029, 0.5578, 0.3296, 0.577, 0.3656, 0.577, 0.3656, 0.5578, 0.3296, 0.8656, 0.07704, 0.8296, 0.05781, 0.8296, 0.05781, 0.8656, 0.07704, 0.75, 0.458, 0.7906, 0.454, 0.7906, 0.454, 0.75, 0.458, 0.577, 0.3656, 0.6029, 0.3971, 0.6029, 0.3971, 0.577, 0.3656, 0.8296, 0.05781, 0.7906, 0.04598, 0.7906, 0.04598, 0.8296, 0.05781, 0.7906, 0.454, 0.8296, 0.4422, 0.8296, 0.4422, 0.7906, 0.454, 0.6029, 0.3971, 0.6344, 0.423, 0.6344, 0.423, 0.6029, 0.3971, 0.7906, 0.04598, 0.75, 0.04198, 0.75, 0.04198, 0.7906, 0.04598, 0.8296, 0.4422, 0.8656, 0.423, 0.8656, 0.423, 0.8296, 0.4422, 0.6344, 0.423, 0.6704, 0.4422, 0.6704, 0.4422, 0.6344, 0.423, 0.75, 0.04198, 0.7094, 0.04598, 0.7094, 0.04598, 0.75, 0.04198, 0.8656, 0.423, 0.8971, 0.3971, 0.8971, 0.3971, 0.8656, 0.423, 0.6704, 0.4422, 0.7094, 0.454, 0.7094, 0.454, 0.6704, 0.4422, 0.7094, 0.04598, 0.6704, 0.05781, 0.6704, 0.05781, 0.7094, 0.04598, 0.8971, 0.3971, 0.923, 0.3656, 0.923, 0.3656, 0.8971, 0.3971, 0.7094, 0.454, 0.75, 0.458, 0.75, 0.458, 0.7094, 0.454, 0.6704, 0.05781, 0.6344, 0.07704, 0.6344, 0.07704, 0.6704, 0.05781, 0.923, 0.3656, 0.9422, 0.3296, 0.9422, 0.3296, 0.923, 0.3656, 0.6344, 0.07704, 0.6029, 0.1029, 0.6029, 0.1029, 0.6344, 0.07704, 0.9422, 0.3296, 0.954, 0.2906, 0.954, 0.2906, 0.9422, 0.3296, 0.6029, 0.1029, 0.577, 0.1344, 0.577, 0.1344, 0.6029, 0.1029, 0.954, 0.2906, 0.958, 0.25, 0.958, 0.25, 0.954, 0.2906, 0.577, 0.1344, 0.5578, 0.1704, 0.5578, 0.1704, 0.577, 0.1344, 1.0, 0.9583, 1.0, 1.0, 0.9688, 1.0, 0.9688, 0.9583, 0.9688, 0.9583, 0.9688, 1.0, 0.9375, 1.0, 0.9375, 0.9583, 0.9375, 0.9583, 0.9375, 1.0, 0.9062, 1.0, 0.9062, 0.9583, 0.9062, 0.9583, 0.9062, 1.0, 0.875, 1.0, 0.875, 0.9583, 0.875, 0.9583, 0.875, 1.0, 0.8438, 1.0, 0.8438, 0.9583, 0.8438, 0.9583, 0.8438, 1.0, 0.8125, 1.0, 0.8125, 0.9583, 0.8125, 0.9583, 0.8125, 1.0, 0.7812, 1.0, 0.7812, 0.9583, 0.7812, 0.9583, 0.7812, 1.0, 0.75, 1.0, 0.75, 0.9583, 0.75, 0.9583, 0.75, 1.0, 0.7188, 1.0, 0.7188, 0.9583, 0.7188, 0.9583, 0.7188, 1.0, 0.6875, 1.0, 0.6875, 0.9583, 0.6875, 0.9583, 0.6875, 1.0, 0.6562, 1.0, 0.6562, 0.9583, 0.6562, 0.9583, 0.6562, 1.0, 0.625, 1.0, 0.625, 0.9583, 0.625, 0.9583, 0.625, 1.0, 0.5938, 1.0, 0.5938, 0.9583, 0.5938, 0.9583, 0.5938, 1.0, 0.5625, 1.0, 0.5625, 0.9583, 0.5625, 0.9583, 0.5625, 1.0, 0.5312, 1.0, 0.5312, 0.9583, 0.5312, 0.9583, 0.5312, 1.0, 0.5, 1.0, 0.5, 0.9583, 0.5, 0.9583, 0.5, 1.0, 0.4688, 1.0, 0.4688, 0.9583, 0.4688, 0.9583, 0.4688, 1.0, 0.4375, 1.0, 0.4375, 0.9583, 0.4375, 0.9583, 0.4375, 1.0, 0.4062, 1.0, 0.4063, 0.9583, 0.4063, 0.9583, 0.4062, 1.0, 0.375, 1.0, 0.375, 0.9583, 0.375, 0.9583, 0.375, 1.0, 0.3438, 1.0, 0.3438, 0.9583, 0.3438, 0.9583, 0.3438, 1.0, 0.3125, 1.0, 0.3125, 0.9583, 0.3125, 0.9583, 0.3125, 1.0, 0.2812, 1.0, 0.2812, 0.9583, 0.2812, 0.9583, 0.2812, 1.0, 0.25, 1.0, 0.25, 0.9583, 0.25, 0.9583, 0.25, 1.0, 0.2188, 1.0, 0.2188, 0.9583, 0.2188, 0.9583, 0.2188, 1.0, 0.1875, 1.0, 0.1875, 0.9583, 0.1875, 0.9583, 0.1875, 1.0, 0.1562, 1.0, 0.1562, 0.9583, 0.1562, 0.9583, 0.1562, 1.0, 0.125, 1.0, 0.125, 0.9583, 0.125, 0.9583, 0.125, 1.0, 0.09375, 1.0, 0.09375, 0.9583, 0.09375, 0.9583, 0.09375, 1.0, 0.0625, 1.0, 0.0625, 0.9583, 0.0625, 0.9583, 0.0625, 1.0, 0.03125, 1.0, 0.03125, 0.9583, 0.03125, 0.9583, 0.03125, 1.0, 0.0, 1.0, 0.0, 0.9583, 0.8438, 0.875, 0.875, 0.875, 0.875, 0.875, 0.8438, 0.875, 0.08029, 0.08029, 0.05045, 0.1167, 0.05045, 0.1167, 0.08029, 0.08029, 0.03125, 0.875, 0.0625, 0.875, 0.0625, 0.875, 0.03125, 0.875, 0.875, 0.875, 0.9063, 0.875, 0.9063, 0.875, 0.875, 0.875, 0.1167, 0.4496, 0.1582, 0.4717, 0.1582, 0.4717, 0.1167, 0.4496, 0.0625, 0.875, 0.09375, 0.875, 0.09375, 0.875, 0.0625, 0.875, 0.3833, 0.4496, 0.4197, 0.4197, 0.4197, 0.4197, 0.3833, 0.4496, 0.9063, 0.875, 0.9375, 0.875, 0.9375, 0.875, 0.9063, 0.875, 0.09375, 0.875, 0.125, 0.875, 0.125, 0.875, 0.09375, 0.875, 0.4197, 0.08029, 0.3833, 0.05045, 0.3833, 0.05045, 0.4197, 0.08029, 0.9375, 0.875, 0.9688, 0.875, 0.9688, 0.875, 0.9375, 0.875, 0.05045, 0.1167, 0.02827, 0.1582, 0.02827, 0.1582, 0.05045, 0.1167, 0.125, 0.875, 0.1562, 0.875, 0.1562, 0.875, 0.125, 0.875, 0.9688, 0.875, 1.0, 0.875, 1.0, 0.875, 0.9688, 0.875, 0.1582, 0.4717, 0.2032, 0.4854, 0.2032, 0.4854, 0.1582, 0.4717, 0.1562, 0.875, 0.1875, 0.875, 0.1875, 0.875, 0.1562, 0.875, 0.4197, 0.4197, 0.4496, 0.3833, 0.4496, 0.3833, 0.4197, 0.4197, 0.1875, 0.875, 0.2188, 0.875, 0.2188, 0.875, 0.1875, 0.875, 0.3833, 0.05045, 0.3418, 0.02827, 0.3418, 0.02827, 0.3833, 0.05045, 0.02827, 0.1582, 0.01461, 0.2032, 0.01461, 0.2032, 0.02827, 0.1582, 0.2188, 0.875, 0.25, 0.875, 0.25, 0.875, 0.2188, 0.875, 0.2032, 0.4854, 0.25, 0.49, 0.25, 0.49, 0.2032, 0.4854, 0.25, 0.875, 0.2812, 0.875, 0.2812, 0.875, 0.25, 0.875, 0.4496, 0.3833, 0.4717, 0.3418, 0.4717, 0.3418, 0.4496, 0.3833, 0.2812, 0.875, 0.3125, 0.875, 0.3125, 0.875, 0.2812, 0.875, 0.3418, 0.02827, 0.2968, 0.01461, 0.2968, 0.01461, 0.3418, 0.02827, 0.01461, 0.2032, 0.01, 0.25, 0.01, 0.25, 0.01461, 0.2032, 0.3125, 0.875, 0.3437, 0.875, 0.3437, 0.875, 0.3125, 0.875, 0.3437, 0.875, 0.375, 0.875, 0.375, 0.875, 0.3437, 0.875, 0.4717, 0.3418, 0.4854, 0.2968, 0.4854, 0.2968, 0.4717, 0.3418, 0.375, 0.875, 0.4062, 0.875, 0.4062, 0.875, 0.375, 0.875, 0.2968, 0.01461, 0.25, 0.01, 0.25, 0.01, 0.2968, 0.01461, 0.3418, 0.4717, 0.2968, 0.4854, 0.2968, 0.4854, 0.3418, 0.4717, 0.4197, 0.08029, 0.4496, 0.1167, 0.4496, 0.1167, 0.4197, 0.08029, 0.05045, 0.1167, 0.08029, 0.08029, 0.08029, 0.08029, 0.05045, 0.1167, 0.1582, 0.4717, 0.1167, 0.4496, 0.1167, 0.4496, 0.1582, 0.4717, 0.49, 0.25, 0.4854, 0.2968, 0.4854, 0.2968, 0.49, 0.25, 0.2032, 0.01461, 0.25, 0.01, 0.25, 0.01, 0.2032, 0.01461, 0.02827, 0.3418, 0.01461, 0.2968, 0.01461, 0.2968, 0.02827, 0.3418, 0.4197, 0.4197, 0.3833, 0.4496, 0.3833, 0.4496, 0.4197, 0.4197, 0.3833, 0.05045, 0.4197, 0.08029, 0.4197, 0.08029, 0.3833, 0.05045, 0.02827, 0.1582, 0.05045, 0.1167, 0.05045, 0.1167, 0.02827, 0.1582, 0.2032, 0.4854, 0.1582, 0.4717, 0.1582, 0.4717, 0.2032, 0.4854, 0.4854, 0.2032, 0.49, 0.25, 0.49, 0.25, 0.4854, 0.2032, 0.1582, 0.02827, 0.2032, 0.01461, 0.2032, 0.01461, 0.1582, 0.02827, 0.05045, 0.3833, 0.02827, 0.3418, 0.02827, 0.3418, 0.05045, 0.3833, 0.4496, 0.3833, 0.4197, 0.4197, 0.4197, 0.4197, 0.4496, 0.3833, 0.3418, 0.02827, 0.3833, 0.05045, 0.3833, 0.05045, 0.3418, 0.02827, 0.01461, 0.2032, 0.02827, 0.1582, 0.02827, 0.1582, 0.01461, 0.2032, 0.2871, 0.4363, 0.25, 0.4399, 0.2129, 0.4363, 0.1773, 0.4255, 0.1445, 0.4079, 0.1157, 0.3843, 0.09208, 0.3555, 0.07453, 0.3227, 0.06372, 0.2871, 0.06007, 0.25, 0.06372, 0.2129, 0.07453, 0.1773, 0.09208, 0.1445, 0.1157, 0.1157, 0.1445, 0.09208, 0.1773, 0.07453, 0.2129, 0.06372, 0.25, 0.06007, 0.2871, 0.06372, 0.3227, 0.07453, 0.3555, 0.09208, 0.3843, 0.1157, 0.4079, 0.1445, 0.4255, 0.1773, 0.4363, 0.2129, 0.4399, 0.25, 0.4363, 0.2871, 0.4255, 0.3227, 0.4079, 0.3555, 0.3843, 0.3843, 0.3555, 0.4079, 0.3227, 0.4255, 0.4717, 0.1582, 0.4854, 0.2032, 0.4854, 0.2032, 0.4717, 0.1582, 0.1167, 0.05045, 0.1582, 0.02827, 0.1582, 0.02827, 0.1167, 0.05045, 0.08029, 0.4197, 0.05045, 0.3833, 0.05045, 0.3833, 0.08029, 0.4197, 0.4717, 0.3418, 0.4496, 0.3833, 0.4496, 0.3833, 0.4717, 0.3418, 0.2968, 0.01461, 0.3418, 0.02827, 0.3418, 0.02827, 0.2968, 0.01461, 0.01, 0.25, 0.01461, 0.2032, 0.01461, 0.2032, 0.01, 0.25, 0.1773, 0.4255, 0.1445, 0.4079, 0.1445, 0.4079, 0.1773, 0.4255, 0.3833, 0.4496, 0.3418, 0.4717, 0.3418, 0.4717, 0.3833, 0.4496, 0.4496, 0.1167, 0.4717, 0.1582, 0.4717, 0.1582, 0.4496, 0.1167, 0.08029, 0.08029, 0.1167, 0.05045, 0.1167, 0.05045, 0.08029, 0.08029, 0.1167, 0.4496, 0.08029, 0.4197, 0.08029, 0.4197, 0.1167, 0.4496, 0.4854, 0.2968, 0.4717, 0.3418, 0.4717, 0.3418, 0.4854, 0.2968, 0.25, 0.01, 0.2968, 0.01461, 0.2968, 0.01461, 0.25, 0.01, 0.01461, 0.2968, 0.01, 0.25, 0.01, 0.25, 0.01461, 0.2968, 0.2968, 0.4854, 0.25, 0.49, 0.25, 0.4399, 0.2871, 0.4363, 0.3418, 0.4717, 0.2968, 0.4854, 0.2871, 0.4363, 0.3227, 0.4255, 0.3833, 0.4496, 0.3418, 0.4717, 0.3227, 0.4255, 0.3555, 0.4079, 0.4197, 0.4197, 0.3833, 0.4496, 0.3555, 0.4079, 0.3843, 0.3843, 0.4496, 0.3833, 0.4197, 0.4197, 0.3843, 0.3843, 0.4079, 0.3555, 0.4717, 0.3418, 0.4496, 0.3833, 0.4079, 0.3555, 0.4255, 0.3227, 0.4854, 0.2968, 0.4717, 0.3418, 0.4255, 0.3227, 0.4363, 0.2871, 0.49, 0.25, 0.4854, 0.2968, 0.4363, 0.2871, 0.4399, 0.25, 0.4854, 0.2032, 0.49, 0.25, 0.4399, 0.25, 0.4363, 0.2129, 0.4717, 0.1582, 0.4854, 0.2032, 0.4363, 0.2129, 0.4255, 0.1773, 0.4496, 0.1167, 0.4717, 0.1582, 0.4255, 0.1773, 0.4079, 0.1445, 0.4197, 0.08029, 0.4496, 0.1167, 0.4079, 0.1445, 0.3843, 0.1157, 0.3833, 0.05045, 0.4197, 0.08029, 0.3843, 0.1157, 0.3555, 0.09208, 0.3418, 0.02827, 0.3833, 0.05045, 0.3555, 0.09208, 0.3227, 0.07453, 0.2968, 0.01461, 0.3418, 0.02827, 0.3227, 0.07453, 0.2871, 0.06372, 0.25, 0.01, 0.2968, 0.01461, 0.2871, 0.06372, 0.25, 0.06007, 0.2032, 0.01461, 0.25, 0.01, 0.25, 0.06007, 0.2129, 0.06372, 0.1582, 0.02827, 0.2032, 0.01461, 0.2129, 0.06372, 0.1773, 0.07453, 0.1167, 0.05045, 0.1582, 0.02827, 0.1773, 0.07453, 0.1445, 0.09208, 0.08029, 0.08029, 0.1167, 0.05045, 0.1445, 0.09208, 0.1157, 0.1157, 0.05045, 0.1167, 0.08029, 0.08029, 0.1157, 0.1157, 0.09208, 0.1445, 0.02827, 0.1582, 0.05045, 0.1167, 0.09208, 0.1445, 0.07453, 0.1773, 0.01461, 0.2032, 0.02827, 0.1582, 0.07453, 0.1773, 0.06372, 0.2129, 0.01, 0.25, 0.01461, 0.2032, 0.06372, 0.2129, 0.06007, 0.25, 0.01461, 0.2968, 0.01, 0.25, 0.06007, 0.25, 0.06372, 0.2871, 0.02827, 0.3418, 0.01461, 0.2968, 0.06372, 0.2871, 0.07453, 0.3227, 0.05045, 0.3833, 0.02827, 0.3418, 0.07453, 0.3227, 0.09208, 0.3555, 0.08029, 0.4197, 0.05045, 0.3833, 0.09208, 0.3555, 0.1157, 0.3843, 0.1167, 0.4496, 0.08029, 0.4197, 0.1157, 0.3843, 0.1445, 0.4079, 0.1582, 0.4717, 0.1167, 0.4496, 0.1445, 0.4079, 0.1773, 0.4255, 0.2032, 0.4854, 0.1582, 0.4717, 0.1773, 0.4255, 0.2129, 0.4363, 0.25, 0.49, 0.2032, 0.4854, 0.2129, 0.4363, 0.25, 0.4399, 0.2968, 0.4854, 0.25, 0.49, 0.25, 0.49, 0.2968, 0.4854, 0.4399, 0.25, 0.4363, 0.2871, 0.4363, 0.2871, 0.4399, 0.25, 0.2129, 0.06372, 0.25, 0.06007, 0.25, 0.06007, 0.2129, 0.06372, 0.07453, 0.3227, 0.06372, 0.2871, 0.06372, 0.2871, 0.07453, 0.3227, 0.3843, 0.3843, 0.3555, 0.4079, 0.3555, 0.4079, 0.3843, 0.3843, 0.3555, 0.09208, 0.3843, 0.1157, 0.3843, 0.1157, 0.3555, 0.09208, 0.07453, 0.1773, 0.09208, 0.1445, 0.09208, 0.1445, 0.07453, 0.1773, 0.2129, 0.4363, 0.1773, 0.4255, 0.1773, 0.4255, 0.2129, 0.4363, 0.4363, 0.2129, 0.4399, 0.25, 0.4399, 0.25, 0.4363, 0.2129, 0.1773, 0.07453, 0.2129, 0.06372, 0.2129, 0.06372, 0.1773, 0.07453, 0.09208, 0.3555, 0.07453, 0.3227, 0.07453, 0.3227, 0.09208, 0.3555, 0.25, 0.4399, 0.2129, 0.4363, 0.2129, 0.4363, 0.25, 0.4399, 0.4079, 0.3555, 0.3843, 0.3843, 0.3843, 0.3843, 0.4079, 0.3555, 0.3227, 0.07453, 0.3555, 0.09208, 0.3555, 0.09208, 0.3227, 0.07453, 0.06372, 0.2129, 0.07453, 0.1773, 0.07453, 0.1773, 0.06372, 0.2129, 0.2871, 0.4363, 0.25, 0.4399, 0.25, 0.4399, 0.2871, 0.4363, 0.4255, 0.1773, 0.4363, 0.2129, 0.4363, 0.2129, 0.4255, 0.1773, 0.1445, 0.09208, 0.1773, 0.07453, 0.1773, 0.07453, 0.1445, 0.09208, 0.1157, 0.3843, 0.09208, 0.3555, 0.09208, 0.3555, 0.1157, 0.3843, 0.4255, 0.3227, 0.4079, 0.3555, 0.4079, 0.3555, 0.4255, 0.3227, 0.2871, 0.06372, 0.3227, 0.07453, 0.3227, 0.07453, 0.2871, 0.06372, 0.06007, 0.25, 0.06372, 0.2129, 0.06372, 0.2129, 0.06007, 0.25, 0.3227, 0.4255, 0.2871, 0.4363, 0.2871, 0.4363, 0.3227, 0.4255, 0.4079, 0.1445, 0.4255, 0.1773, 0.4255, 0.1773, 0.4079, 0.1445, 0.1157, 0.1157, 0.1445, 0.09208, 0.1445, 0.09208, 0.1157, 0.1157, 0.1445, 0.4079, 0.1157, 0.3843, 0.1157, 0.3843, 0.1445, 0.4079, 0.4363, 0.2871, 0.4255, 0.3227, 0.4255, 0.3227, 0.4363, 0.2871, 0.25, 0.06007, 0.2871, 0.06372, 0.2871, 0.06372, 0.25, 0.06007, 0.06372, 0.2871, 0.06007, 0.25, 0.06007, 0.25, 0.06372, 0.2871, 0.3555, 0.4079, 0.3227, 0.4255, 0.3227, 0.4255, 0.3555, 0.4079, 0.3843, 0.1157, 0.4079, 0.1445, 0.4079, 0.1445, 0.3843, 0.1157, 0.09208, 0.1445, 0.1157, 0.1157, 0.1157, 0.1157, 0.09208, 0.1445, 0.03125, 0.875, 0.03125, 0.9167, 0.0, 0.9167, 0.0, 0.875, 0.03125, 0.9167, 0.03125, 0.9583, 0.0, 0.9583, 0.0, 0.9167, 0.0625, 0.875, 0.0625, 0.9167, 0.03125, 0.9167, 0.03125, 0.875, 0.0625, 0.9167, 0.0625, 0.9583, 0.03125, 0.9583, 0.03125, 0.9167, 0.09375, 0.875, 0.09375, 0.9167, 0.0625, 0.9167, 0.0625, 0.875, 0.09375, 0.9167, 0.09375, 0.9583, 0.0625, 0.9583, 0.0625, 0.9167, 0.125, 0.875, 0.125, 0.9167, 0.09375, 0.9167, 0.09375, 0.875, 0.125, 0.9167, 0.125, 0.9583, 0.09375, 0.9583, 0.09375, 0.9167, 0.1562, 0.875, 0.1562, 0.9167, 0.125, 0.9167, 0.125, 0.875, 0.1562, 0.9167, 0.1562, 0.9583, 0.125, 0.9583, 0.125, 0.9167, 0.1875, 0.875, 0.1875, 0.9167, 0.1562, 0.9167, 0.1562, 0.875, 0.1875, 0.9167, 0.1875, 0.9583, 0.1562, 0.9583, 0.1562, 0.9167, 0.2188, 0.875, 0.2188, 0.9167, 0.1875, 0.9167, 0.1875, 0.875, 0.2188, 0.9167, 0.2188, 0.9583, 0.1875, 0.9583, 0.1875, 0.9167, 0.25, 0.875, 0.25, 0.9167, 0.2188, 0.9167, 0.2188, 0.875, 0.25, 0.9167, 0.25, 0.9583, 0.2188, 0.9583, 0.2188, 0.9167, 0.2812, 0.875, 0.2812, 0.9167, 0.25, 0.9167, 0.25, 0.875, 0.2812, 0.9167, 0.2812, 0.9583, 0.25, 0.9583, 0.25, 0.9167, 0.3125, 0.875, 0.3125, 0.9167, 0.2812, 0.9167, 0.2812, 0.875, 0.3125, 0.9167, 0.3125, 0.9583, 0.2812, 0.9583, 0.2812, 0.9167, 0.3437, 0.875, 0.3438, 0.9167, 0.3125, 0.9167, 0.3125, 0.875, 0.3438, 0.9167, 0.3438, 0.9583, 0.3125, 0.9583, 0.3125, 0.9167, 0.375, 0.875, 0.375, 0.9167, 0.3438, 0.9167, 0.3437, 0.875, 0.375, 0.9167, 0.375, 0.9583, 0.3438, 0.9583, 0.3438, 0.9167, 0.4062, 0.875, 0.4063, 0.9167, 0.375, 0.9167, 0.375, 0.875, 0.4063, 0.9167, 0.4063, 0.9583, 0.375, 0.9583, 0.375, 0.9167, 0.4375, 0.875, 0.4375, 0.9167, 0.4063, 0.9167, 0.4062, 0.875, 0.4375, 0.9167, 0.4375, 0.9583, 0.4063, 0.9583, 0.4063, 0.9167, 0.4688, 0.875, 0.4688, 0.9167, 0.4375, 0.9167, 0.4375, 0.875, 0.4688, 0.9167, 0.4688, 0.9583, 0.4375, 0.9583, 0.4375, 0.9167, 0.5, 0.875, 0.5, 0.9167, 0.4688, 0.9167, 0.4688, 0.875, 0.5, 0.9167, 0.5, 0.9583, 0.4688, 0.9583, 0.4688, 0.9167, 0.5312, 0.875, 0.5312, 0.9167, 0.5, 0.9167, 0.5, 0.875, 0.5312, 0.9167, 0.5312, 0.9583, 0.5, 0.9583, 0.5, 0.9167, 0.5625, 0.875, 0.5625, 0.9167, 0.5312, 0.9167, 0.5312, 0.875, 0.5625, 0.9167, 0.5625, 0.9583, 0.5312, 0.9583, 0.5312, 0.9167, 0.5938, 0.875, 0.5938, 0.9167, 0.5625, 0.9167, 0.5625, 0.875, 0.5938, 0.9167, 0.5938, 0.9583, 0.5625, 0.9583, 0.5625, 0.9167, 0.625, 0.875, 0.625, 0.9167, 0.5938, 0.9167, 0.5938, 0.875, 0.625, 0.9167, 0.625, 0.9583, 0.5938, 0.9583, 0.5938, 0.9167, 0.6563, 0.875, 0.6562, 0.9167, 0.625, 0.9167, 0.625, 0.875, 0.6562, 0.9167, 0.6562, 0.9583, 0.625, 0.9583, 0.625, 0.9167, 0.6875, 0.875, 0.6875, 0.9167, 0.6562, 0.9167, 0.6563, 0.875, 0.6875, 0.9167, 0.6875, 0.9583, 0.6562, 0.9583, 0.6562, 0.9167, 0.7188, 0.875, 0.7188, 0.9167, 0.6875, 0.9167, 0.6875, 0.875, 0.7188, 0.9167, 0.7188, 0.9583, 0.6875, 0.9583, 0.6875, 0.9167, 0.75, 0.875, 0.75, 0.9167, 0.7188, 0.9167, 0.7188, 0.875, 0.75, 0.9167, 0.75, 0.9583, 0.7188, 0.9583, 0.7188, 0.9167, 0.7812, 0.875, 0.7813, 0.9167, 0.75, 0.9167, 0.75, 0.875, 0.7813, 0.9167, 0.7812, 0.9583, 0.75, 0.9583, 0.75, 0.9167, 0.8125, 0.875, 0.8125, 0.9167, 0.7813, 0.9167, 0.7812, 0.875, 0.8125, 0.9167, 0.8125, 0.9583, 0.7812, 0.9583, 0.7813, 0.9167, 0.8438, 0.875, 0.8438, 0.9167, 0.8125, 0.9167, 0.8125, 0.875, 0.8438, 0.9167, 0.8438, 0.9583, 0.8125, 0.9583, 0.8125, 0.9167, 0.875, 0.875, 0.875, 0.9167, 0.8438, 0.9167, 0.8438, 0.875, 0.875, 0.9167, 0.875, 0.9583, 0.8438, 0.9583, 0.8438, 0.9167, 0.9063, 0.875, 0.9062, 0.9167, 0.875, 0.9167, 0.875, 0.875, 0.9062, 0.9167, 0.9062, 0.9583, 0.875, 0.9583, 0.875, 0.9167, 0.9375, 0.875, 0.9375, 0.9167, 0.9062, 0.9167, 0.9063, 0.875, 0.9375, 0.9167, 0.9375, 0.9583, 0.9062, 0.9583, 0.9062, 0.9167, 0.9688, 0.875, 0.9688, 0.9167, 0.9375, 0.9167, 0.9375, 0.875, 0.9688, 0.9167, 0.9688, 0.9583, 0.9375, 0.9583, 0.9375, 0.9167, 1.0, 0.875, 1.0, 0.9167, 0.9688, 0.9167, 0.9688, 0.875, 1.0, 0.9167, 1.0, 0.9583, 0.9688, 0.9583, 0.9688, 0.9167])
me_cylinder.use_remesh_fix_poles = True
me_cylinder.use_remesh_preserve_attributes = False
me_cylinder.use_mirror_vertex_groups = False
me_cylinder.update()
me_cube_001 = bpy.data.meshes.new('Cube.001')
me_cube_001.from_pydata([(-1.611, 0.2963, 0.402), (-1.458, 0.6059, -2.023), (-1.611, -0.2963, 0.402), (-1.458, -0.6059, -2.023), (-1.905, 0.2963, 0.402), (-2.059, 0.6059, -2.023), (-1.905, -0.2963, 0.402), (-2.059, -0.6059, -2.023), (-1.536, -0.4483, -0.06646), (-1.536, -0.4483, -0.5349), (-1.536, -0.4483, -1.003), (-1.458, -0.6059, -1.389), (-1.536, 0.4483, -0.06646), (-1.536, 0.4483, -0.5349), (-1.536, 0.4483, -1.003), (-1.458, 0.6059, -1.389), (-1.981, 0.4483, -0.06646), (-1.981, 0.4483, -0.5349), (-1.981, 0.4483, -1.003), (-2.059, 0.6059, -1.389), (-2.059, -0.6059, -1.389), (-1.981, -0.4483, -1.003), (-1.981, -0.4483, -0.5349), (-1.981, -0.4483, -0.06646), (-1.611, 0.09877, 0.402), (-1.611, -0.09877, 0.402), (-1.458, -0.202, -2.023), (-1.458, 0.202, -2.023), (-1.905, -0.09877, 0.402), (-1.905, 0.09877, 0.402), (-2.059, 0.202, -2.023), (-2.059, -0.202, -2.023), (-2.059, -0.202, -1.389), (-2.059, 0.202, -1.389), (-1.981, -0.1494, -1.003), (-1.981, 0.1494, -1.003), (-1.981, -0.1494, -0.5349), (-1.981, 0.1494, -0.5349), (-1.981, -0.1494, -0.06646), (-1.981, 0.1494, -0.06646), (-1.458, 0.202, -1.389), (-1.458, -0.202, -1.389), (-1.536, 0.1494, -1.003), (-1.536, -0.1494, -1.003), (-1.536, 0.1494, -0.5349), (-1.536, -0.1494, -0.5349), (-1.536, 0.1494, -0.06646), (-1.536, -0.1494, -0.06646), (-1.458, -0.6059, -1.819), (-1.458, 0.6059, -1.819), (-2.059, 0.6059, -1.819), (-2.059, -0.6059, -1.819), (-1.458, 0.202, -1.819), (-1.458, -0.202, -1.819), (-2.059, -0.202, -1.819), (-2.059, 0.202, -1.819), (-2.126, -0.6736, -2.023), (-1.39, -0.6736, -2.023), (-1.39, -0.6736, -1.819), (-1.39, 0.202, -2.023), (-1.39, 0.6736, -2.023), (-1.39, 0.6736, -1.819), (-2.126, 0.6736, -2.023), (-2.126, 0.6736, -1.819), (-2.126, -0.202, -2.023), (-1.39, -0.202, -2.023), (-2.126, 0.202, -2.023), (-1.39, 0.202, -1.819), (-1.39, -0.202, -1.819), (-2.126, -0.202, -1.819), (-2.126, 0.202, -1.819), (-2.126, -0.6736, -1.819)], [], [(25, 28, 6, 2), (31, 26, 3, 7), (8, 2, 6, 23), (47, 25, 2, 8), (16, 4, 0, 12), (39, 29, 4, 16), (55, 33, 19, 50), (33, 35, 18, 19), (35, 37, 17, 18), (37, 39, 16, 17), (50, 19, 15, 49), (19, 18, 14, 15), (18, 17, 13, 14), (17, 16, 12, 13), (53, 41, 11, 48), (41, 43, 10, 11), (43, 45, 9, 10), (45, 47, 8, 9), (48, 11, 20, 51), (11, 10, 21, 20), (10, 9, 22, 21), (9, 8, 23, 22), (13, 12, 46, 44), (44, 46, 47, 45), (14, 13, 44, 42), (42, 44, 45, 43), (15, 14, 42, 40), (40, 42, 43, 41), (49, 15, 40, 52), (52, 40, 41, 53), (22, 23, 38, 36), (36, 38, 39, 37), (21, 22, 36, 34), (34, 36, 37, 35), (20, 21, 34, 32), (32, 34, 35, 33), (51, 20, 32, 54), (54, 32, 33, 55), (23, 6, 28, 38), (38, 28, 29, 39), (12, 0, 24, 46), (46, 24, 25, 47), (5, 1, 27, 30), (30, 27, 26, 31), (0, 4, 29, 24), (24, 29, 28, 25), (52, 53, 68, 67), (5, 30, 66, 62), (51, 54, 69, 71), (27, 1, 60, 59), (54, 55, 70, 69), (31, 7, 56, 64), (55, 50, 63, 70), (26, 27, 59, 65), (64, 69, 70, 66), (56, 71, 69, 64), (59, 67, 68, 65), (60, 61, 67, 59), (57, 58, 71, 56), (65, 68, 58, 57), (62, 63, 61, 60), (66, 70, 63, 62), (30, 31, 64, 66), (49, 52, 67, 61), (1, 5, 62, 60), (48, 51, 71, 58), (7, 3, 57, 56), (53, 48, 58, 68), (3, 26, 65, 57), (50, 49, 61, 63)])
_uv = me_cube_001.uv_layers.new(name='UVMap')
_uv.uv.foreach_set('vector', [0.625, 0.6667, 0.875, 0.6667, 0.875, 0.75, 0.625, 0.75, 0.125, 0.6667, 0.375, 0.6667, 0.375, 0.75, 0.125, 0.75, 0.575, 0.75, 0.625, 0.75, 0.625, 1.0, 0.575, 1.0, 0.575, 0.6667, 0.625, 0.6667, 0.625, 0.75, 0.575, 0.75, 0.575, 0.25, 0.625, 0.25, 0.625, 0.5, 0.575, 0.5, 0.575, 0.1667, 0.625, 0.1667, 0.625, 0.25, 0.575, 0.25, 0.4, 0.1667, 0.425, 0.1667, 0.425, 0.25, 0.4, 0.25, 0.425, 0.1667, 0.475, 0.1667, 0.475, 0.25, 0.425, 0.25, 0.475, 0.1667, 0.525, 0.1667, 0.525, 0.25, 0.475, 0.25, 0.525, 0.1667, 0.575, 0.1667, 0.575, 0.25, 0.525, 0.25, 0.4, 0.25, 0.425, 0.25, 0.425, 0.5, 0.4, 0.5, 0.425, 0.25, 0.475, 0.25, 0.475, 0.5, 0.425, 0.5, 0.475, 0.25, 0.525, 0.25, 0.525, 0.5, 0.475, 0.5, 0.525, 0.25, 0.575, 0.25, 0.575, 0.5, 0.525, 0.5, 0.4, 0.6667, 0.425, 0.6667, 0.425, 0.75, 0.4, 0.75, 0.425, 0.6667, 0.475, 0.6667, 0.475, 0.75, 0.425, 0.75, 0.475, 0.6667, 0.525, 0.6667, 0.525, 0.75, 0.475, 0.75, 0.525, 0.6667, 0.575, 0.6667, 0.575, 0.75, 0.525, 0.75, 0.4, 0.75, 0.425, 0.75, 0.425, 1.0, 0.4, 1.0, 0.425, 0.75, 0.475, 0.75, 0.475, 1.0, 0.425, 1.0, 0.475, 0.75, 0.525, 0.75, 0.525, 1.0, 0.475, 1.0, 0.525, 0.75, 0.575, 0.75, 0.575, 1.0, 0.525, 1.0, 0.525, 0.5, 0.575, 0.5, 0.575, 0.5833, 0.525, 0.5833, 0.525, 0.5833, 0.575, 0.5833, 0.575, 0.6667, 0.525, 0.6667, 0.475, 0.5, 0.525, 0.5, 0.525, 0.5833, 0.475, 0.5833, 0.475, 0.5833, 0.525, 0.5833, 0.525, 0.6667, 0.475, 0.6667, 0.425, 0.5, 0.475, 0.5, 0.475, 0.5833, 0.425, 0.5833, 0.425, 0.5833, 0.475, 0.5833, 0.475, 0.6667, 0.425, 0.6667, 0.4, 0.5, 0.425, 0.5, 0.425, 0.5833, 0.4, 0.5833, 0.4, 0.5833, 0.425, 0.5833, 0.425, 0.6667, 0.4, 0.6667, 0.525, 0.0, 0.575, 0.0, 0.575, 0.08333, 0.525, 0.08333, 0.525, 0.08333, 0.575, 0.08333, 0.575, 0.1667, 0.525, 0.1667, 0.475, 0.0, 0.525, 0.0, 0.525, 0.08333, 0.475, 0.08333, 0.475, 0.08333, 0.525, 0.08333, 0.525, 0.1667, 0.475, 0.1667, 0.425, 0.0, 0.475, 0.0, 0.475, 0.08333, 0.425, 0.08333, 0.425, 0.08333, 0.475, 0.08333, 0.475, 0.1667, 0.425, 0.1667, 0.4, 0.0, 0.425, 0.0, 0.425, 0.08333, 0.4, 0.08333, 0.4, 0.08333, 0.425, 0.08333, 0.425, 0.1667, 0.4, 0.1667, 0.575, 0.0, 0.625, 0.0, 0.625, 0.08333, 0.575, 0.08333, 0.575, 0.08333, 0.625, 0.08333, 0.625, 0.1667, 0.575, 0.1667, 0.575, 0.5, 0.625, 0.5, 0.625, 0.5833, 0.575, 0.5833, 0.575, 0.5833, 0.625, 0.5833, 0.625, 0.6667, 0.575, 0.6667, 0.125, 0.5, 0.375, 0.5, 0.375, 0.5833, 0.125, 0.5833, 0.125, 0.5833, 0.375, 0.5833, 0.375, 0.6667, 0.125, 0.6667, 0.625, 0.5, 0.875, 0.5, 0.875, 0.5833, 0.625, 0.5833, 0.625, 0.5833, 0.875, 0.5833, 0.875, 0.6667, 0.625, 0.6667, 0.4, 0.5833, 0.4, 0.6667, 0.4, 0.6667, 0.4, 0.5833, 0.125, 0.5, 0.125, 0.5833, 0.125, 0.5833, 0.125, 0.5, 0.4, 0.0, 0.4, 0.08333, 0.4, 0.08333, 0.4, 0.0, 0.375, 0.5833, 0.375, 0.5, 0.375, 0.5, 0.375, 0.5833, 0.4, 0.08333, 0.4, 0.1667, 0.4, 0.1667, 0.4, 0.08333, 0.125, 0.6667, 0.125, 0.75, 0.125, 0.75, 0.125, 0.6667, 0.4, 0.1667, 0.4, 0.25, 0.4, 0.25, 0.4, 0.1667, 0.375, 0.6667, 0.375, 0.5833, 0.375, 0.5833, 0.375, 0.6667, 0.375, 0.08333, 0.4, 0.08333, 0.4, 0.1667, 0.375, 0.1667, 0.375, 0.0, 0.4, 0.0, 0.4, 0.08333, 0.375, 0.08333, 0.375, 0.5833, 0.4, 0.5833, 0.4, 0.6667, 0.375, 0.6667, 0.375, 0.5, 0.4, 0.5, 0.4, 0.5833, 0.375, 0.5833, 0.375, 0.75, 0.4, 0.75, 0.4, 1.0, 0.375, 1.0, 0.375, 0.6667, 0.4, 0.6667, 0.4, 0.75, 0.375, 0.75, 0.375, 0.25, 0.4, 0.25, 0.4, 0.5, 0.375, 0.5, 0.375, 0.1667, 0.4, 0.1667, 0.4, 0.25, 0.375, 0.25, 0.125, 0.5833, 0.125, 0.6667, 0.125, 0.6667, 0.125, 0.5833, 0.4, 0.5, 0.4, 0.5833, 0.4, 0.5833, 0.4, 0.5, 0.375, 0.5, 0.125, 0.5, 0.125, 0.5, 0.375, 0.5, 0.4, 0.75, 0.4, 1.0, 0.4, 1.0, 0.4, 0.75, 0.125, 0.75, 0.375, 0.75, 0.375, 0.75, 0.125, 0.75, 0.4, 0.6667, 0.4, 0.75, 0.4, 0.75, 0.4, 0.6667, 0.375, 0.75, 0.375, 0.6667, 0.375, 0.6667, 0.375, 0.75, 0.4, 0.25, 0.4, 0.5, 0.4, 0.5, 0.4, 0.25])
me_cube_001.use_remesh_fix_poles = True
me_cube_001.use_remesh_preserve_attributes = False
me_cube_001.use_mirror_vertex_groups = False
me_cube_001.update()

# ---- objects
ob_cylinder = bpy.data.objects.new('Cylinder', me_cylinder)
ob_cube = bpy.data.objects.new('Cube', me_cube_001)

# ---- transforms, parenting, visibility, modifiers, constraints
ob_cylinder.location = (0.0, 0.00347, 2.026)
ob_cylinder.rotation_euler = (1.571, -0.0, 0.0)
ob_cylinder.lineart.crease_threshold = 0.0
ob_cube.location = (0.0, 0.0, 2.026)
ob_cube.lineart.crease_threshold = 0.0
_m = ob_cube.modifiers.new('Mirror', 'MIRROR')

# ---- collection membership
col_collection.objects.link(ob_cylinder)
col_collection.objects.link(ob_cube)

# ---- scene / render settings (as saved in the file)
scene.frame_start = 1; scene.frame_end = 250; scene.frame_set(1)
scene.render.engine = 'BLENDER_EEVEE_NEXT'
scene.cycles.use_denoising = False
scene.cycles.samples = 128
scene.cycles.sampling_pattern = 'TABULATED_SOBOL'
scene.cycles.use_adaptive_sampling = False
scene.cycles.use_light_tree = False
scene.view_settings.view_transform = 'Filmic'
bpy.context.view_layer.update()

# ---- added for rendering (the .blend has no active camera and no usable light): camera, sun
cam_auto = bpy.data.cameras.new('AutoCamera')
cam_auto.lens = 50.0
cam_auto.sensor_width = 36.0
cam_auto.clip_end = 1000.0
ob_auto_camera = bpy.data.objects.new('AutoCamera', cam_auto)
scene.collection.objects.link(ob_auto_camera)
ob_auto_camera.location = (7.31891, -7.47229, 7.56739)
ob_auto_camera.rotation_euler = (1.09748, -7.21219e-08, 0.694738)
scene.camera = ob_auto_camera
light_auto_sun = bpy.data.lights.new('AutoSun', 'SUN')
light_auto_sun.energy = 3.0
light_auto_sun.angle = 0.0523599
ob_auto_sun = bpy.data.objects.new('AutoSun', light_auto_sun)
scene.collection.objects.link(ob_auto_sun)
ob_auto_sun.rotation_euler = (0.872665, 0.174533, 0.523599)
bpy.context.view_layer.update()
